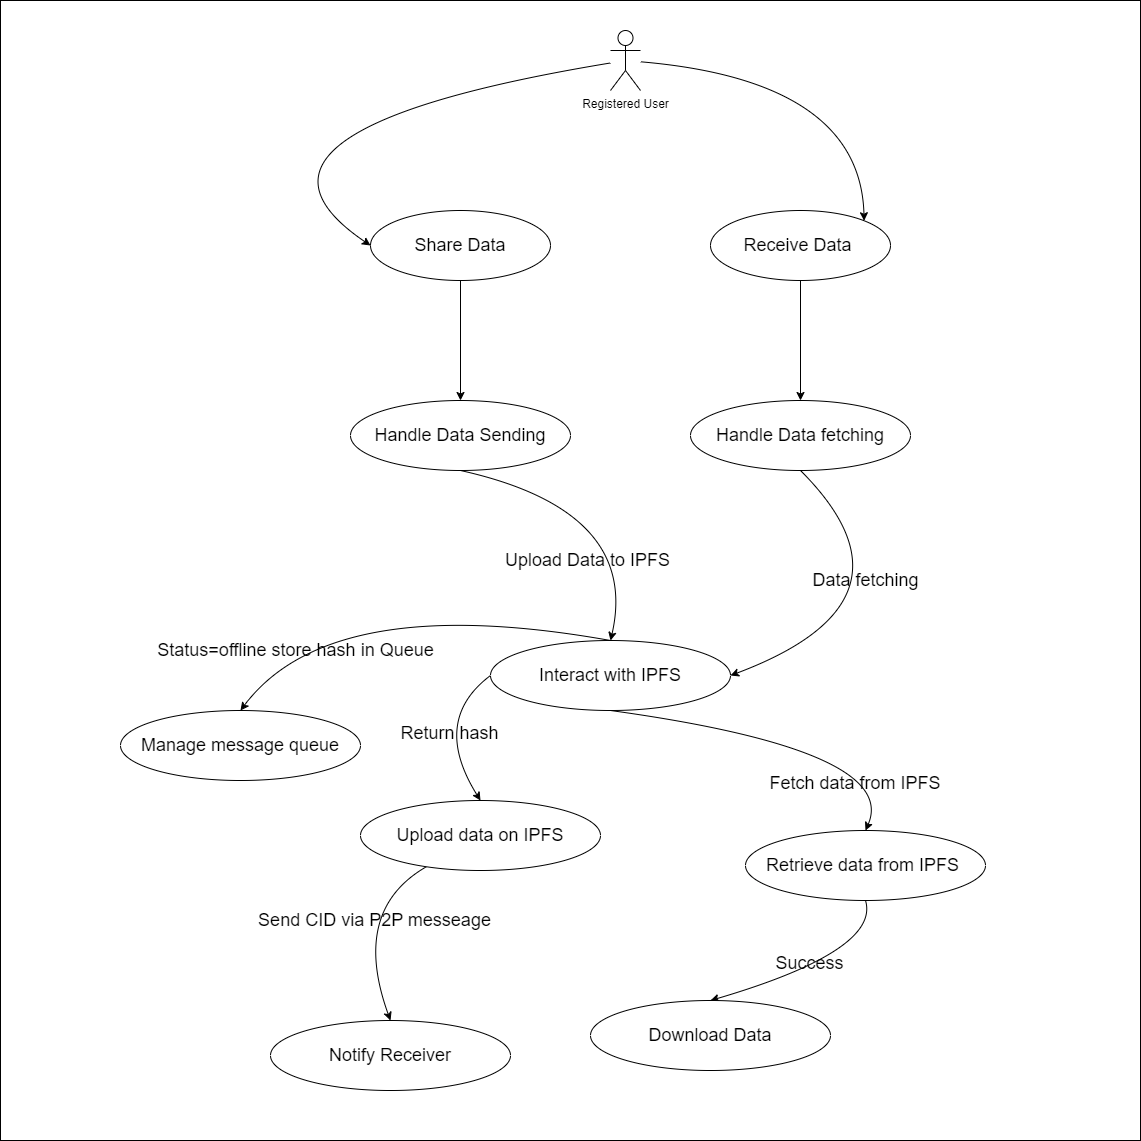

The diagram above was exported from draw.io. Its source (the exported page's mxGraphModel, read from the mxfile embedded in the PNG):
<mxGraphModel dx="2465" dy="885" grid="1" gridSize="10" guides="1" tooltips="1" connect="1" arrows="1" fold="1" page="1" pageScale="1" pageWidth="850" pageHeight="1100" math="0" shadow="0">
  <root>
    <mxCell id="0" />
    <mxCell id="1" parent="0" />
    <mxCell id="pnA9gHHQdLahKCaeMBaN-1" value="" style="whiteSpace=wrap;html=1;aspect=fixed;" vertex="1" parent="1">
      <mxGeometry x="-210" y="10" width="1140" height="1140" as="geometry" />
    </mxCell>
    <mxCell id="M_lfjX3mtre5tfZZ7c_t-8" value="&lt;span style=&quot;font-size: 18px;&quot;&gt;Handle Data Sending&lt;/span&gt;" style="ellipse;whiteSpace=wrap;html=1;" parent="1" vertex="1">
      <mxGeometry x="140" y="410" width="220" height="70" as="geometry" />
    </mxCell>
    <mxCell id="M_lfjX3mtre5tfZZ7c_t-3" value="Registered User" style="shape=umlActor;verticalLabelPosition=bottom;verticalAlign=top;html=1;outlineConnect=0;" parent="1" vertex="1">
      <mxGeometry x="400" y="40" width="30" height="60" as="geometry" />
    </mxCell>
    <mxCell id="M_lfjX3mtre5tfZZ7c_t-4" value="&lt;font style=&quot;font-size: 18px;&quot;&gt;Share Data&lt;/font&gt;" style="ellipse;whiteSpace=wrap;html=1;" parent="1" vertex="1">
      <mxGeometry x="160" y="220" width="180" height="70" as="geometry" />
    </mxCell>
    <mxCell id="M_lfjX3mtre5tfZZ7c_t-5" value="" style="curved=1;endArrow=classic;html=1;rounded=0;entryX=0;entryY=0.5;entryDx=0;entryDy=0;" parent="1" source="M_lfjX3mtre5tfZZ7c_t-3" target="M_lfjX3mtre5tfZZ7c_t-4" edge="1">
      <mxGeometry width="50" height="50" relative="1" as="geometry">
        <mxPoint x="380" y="80" as="sourcePoint" />
        <mxPoint x="110" y="250" as="targetPoint" />
        <Array as="points">
          <mxPoint x="-10" y="140" />
        </Array>
      </mxGeometry>
    </mxCell>
    <mxCell id="M_lfjX3mtre5tfZZ7c_t-6" value="&lt;span style=&quot;font-size: 18px;&quot;&gt;Receive Data&amp;nbsp;&lt;/span&gt;" style="ellipse;whiteSpace=wrap;html=1;" parent="1" vertex="1">
      <mxGeometry x="500" y="220" width="180" height="70" as="geometry" />
    </mxCell>
    <mxCell id="M_lfjX3mtre5tfZZ7c_t-7" value="" style="curved=1;endArrow=classic;html=1;rounded=0;entryX=1;entryY=0;entryDx=0;entryDy=0;" parent="1" source="M_lfjX3mtre5tfZZ7c_t-3" target="M_lfjX3mtre5tfZZ7c_t-6" edge="1">
      <mxGeometry width="50" height="50" relative="1" as="geometry">
        <mxPoint x="410" y="40" as="sourcePoint" />
        <mxPoint x="740" y="220" as="targetPoint" />
        <Array as="points">
          <mxPoint x="650" y="90" />
        </Array>
      </mxGeometry>
    </mxCell>
    <mxCell id="M_lfjX3mtre5tfZZ7c_t-9" value="&lt;span style=&quot;font-size: 18px;&quot;&gt;Handle Data fetching&lt;/span&gt;" style="ellipse;whiteSpace=wrap;html=1;" parent="1" vertex="1">
      <mxGeometry x="480" y="410" width="220" height="70" as="geometry" />
    </mxCell>
    <mxCell id="M_lfjX3mtre5tfZZ7c_t-10" value="" style="endArrow=classic;html=1;rounded=0;exitX=0.5;exitY=1;exitDx=0;exitDy=0;entryX=0.5;entryY=0;entryDx=0;entryDy=0;" parent="1" source="M_lfjX3mtre5tfZZ7c_t-4" target="M_lfjX3mtre5tfZZ7c_t-8" edge="1">
      <mxGeometry width="50" height="50" relative="1" as="geometry">
        <mxPoint x="460" y="430" as="sourcePoint" />
        <mxPoint x="510" y="380" as="targetPoint" />
      </mxGeometry>
    </mxCell>
    <mxCell id="M_lfjX3mtre5tfZZ7c_t-12" value="" style="endArrow=classic;html=1;rounded=0;exitX=0.5;exitY=1;exitDx=0;exitDy=0;entryX=0.5;entryY=0;entryDx=0;entryDy=0;" parent="1" source="M_lfjX3mtre5tfZZ7c_t-6" target="M_lfjX3mtre5tfZZ7c_t-9" edge="1">
      <mxGeometry width="50" height="50" relative="1" as="geometry">
        <mxPoint x="589.3299999999999" y="290" as="sourcePoint" />
        <mxPoint x="589.3299999999999" y="410" as="targetPoint" />
      </mxGeometry>
    </mxCell>
    <mxCell id="M_lfjX3mtre5tfZZ7c_t-13" value="&lt;span style=&quot;font-size: 18px;&quot;&gt;Manage message queue&lt;/span&gt;" style="ellipse;whiteSpace=wrap;html=1;" parent="1" vertex="1">
      <mxGeometry x="-90" y="720" width="240" height="70" as="geometry" />
    </mxCell>
    <mxCell id="M_lfjX3mtre5tfZZ7c_t-15" value="&lt;span style=&quot;font-size: 18px;&quot;&gt;Interact with IPFS&lt;/span&gt;" style="ellipse;whiteSpace=wrap;html=1;" parent="1" vertex="1">
      <mxGeometry x="280" y="650" width="240" height="70" as="geometry" />
    </mxCell>
    <mxCell id="M_lfjX3mtre5tfZZ7c_t-16" value="" style="curved=1;endArrow=classic;html=1;rounded=0;exitX=0.5;exitY=1;exitDx=0;exitDy=0;entryX=0.5;entryY=0;entryDx=0;entryDy=0;" parent="1" source="M_lfjX3mtre5tfZZ7c_t-8" target="M_lfjX3mtre5tfZZ7c_t-15" edge="1">
      <mxGeometry width="50" height="50" relative="1" as="geometry">
        <mxPoint x="480" y="430" as="sourcePoint" />
        <mxPoint x="530" y="380" as="targetPoint" />
        <Array as="points">
          <mxPoint x="430" y="520" />
        </Array>
      </mxGeometry>
    </mxCell>
    <mxCell id="M_lfjX3mtre5tfZZ7c_t-17" value="&lt;font style=&quot;font-size: 18px;&quot;&gt;Upload Data to IPFS&lt;/font&gt;" style="text;html=1;align=center;verticalAlign=middle;resizable=0;points=[];autosize=1;strokeColor=none;fillColor=none;" parent="1" vertex="1">
      <mxGeometry x="282" y="550" width="190" height="40" as="geometry" />
    </mxCell>
    <mxCell id="M_lfjX3mtre5tfZZ7c_t-18" value="" style="curved=1;endArrow=classic;html=1;rounded=0;exitX=0.5;exitY=0;exitDx=0;exitDy=0;entryX=0.5;entryY=0;entryDx=0;entryDy=0;" parent="1" source="M_lfjX3mtre5tfZZ7c_t-15" target="M_lfjX3mtre5tfZZ7c_t-13" edge="1">
      <mxGeometry width="50" height="50" relative="1" as="geometry">
        <mxPoint x="360" y="750" as="sourcePoint" />
        <mxPoint x="20" y="710" as="targetPoint" />
        <Array as="points">
          <mxPoint x="120" y="600" />
        </Array>
      </mxGeometry>
    </mxCell>
    <mxCell id="M_lfjX3mtre5tfZZ7c_t-19" value="&lt;font style=&quot;font-size: 18px;&quot;&gt;Status=offline store hash in Queue&lt;/font&gt;" style="text;html=1;align=center;verticalAlign=middle;resizable=0;points=[];autosize=1;strokeColor=none;fillColor=none;" parent="1" vertex="1">
      <mxGeometry x="-65" y="640" width="300" height="40" as="geometry" />
    </mxCell>
    <mxCell id="M_lfjX3mtre5tfZZ7c_t-20" value="&lt;span style=&quot;font-size: 18px;&quot;&gt;Notify Receiver&lt;/span&gt;" style="ellipse;whiteSpace=wrap;html=1;" parent="1" vertex="1">
      <mxGeometry x="60" y="1030" width="240" height="70" as="geometry" />
    </mxCell>
    <mxCell id="M_lfjX3mtre5tfZZ7c_t-21" value="" style="curved=1;endArrow=classic;html=1;rounded=0;entryX=0.5;entryY=0;entryDx=0;entryDy=0;" parent="1" source="M_lfjX3mtre5tfZZ7c_t-26" target="M_lfjX3mtre5tfZZ7c_t-20" edge="1">
      <mxGeometry width="50" height="50" relative="1" as="geometry">
        <mxPoint x="270" y="860" as="sourcePoint" />
        <mxPoint x="550" y="750" as="targetPoint" />
        <Array as="points">
          <mxPoint x="140" y="920" />
        </Array>
      </mxGeometry>
    </mxCell>
    <mxCell id="M_lfjX3mtre5tfZZ7c_t-23" value="&lt;font style=&quot;font-size: 18px;&quot;&gt;Send CID via P2P messeage&lt;/font&gt;" style="text;html=1;align=center;verticalAlign=middle;resizable=0;points=[];autosize=1;strokeColor=none;fillColor=none;" parent="1" vertex="1">
      <mxGeometry x="34" y="910" width="260" height="40" as="geometry" />
    </mxCell>
    <mxCell id="M_lfjX3mtre5tfZZ7c_t-24" value="" style="curved=1;endArrow=classic;html=1;rounded=0;exitX=0.5;exitY=1;exitDx=0;exitDy=0;entryX=1;entryY=0.5;entryDx=0;entryDy=0;" parent="1" source="M_lfjX3mtre5tfZZ7c_t-9" target="M_lfjX3mtre5tfZZ7c_t-15" edge="1">
      <mxGeometry width="50" height="50" relative="1" as="geometry">
        <mxPoint x="410" y="550" as="sourcePoint" />
        <mxPoint x="540" y="680" as="targetPoint" />
        <Array as="points">
          <mxPoint x="720" y="610" />
        </Array>
      </mxGeometry>
    </mxCell>
    <mxCell id="M_lfjX3mtre5tfZZ7c_t-25" value="&lt;font style=&quot;font-size: 18px;&quot;&gt;Data fetching&lt;/font&gt;" style="text;html=1;align=center;verticalAlign=middle;resizable=0;points=[];autosize=1;strokeColor=none;fillColor=none;" parent="1" vertex="1">
      <mxGeometry x="590" y="570" width="130" height="40" as="geometry" />
    </mxCell>
    <mxCell id="M_lfjX3mtre5tfZZ7c_t-27" value="" style="curved=1;endArrow=classic;html=1;rounded=0;entryX=0.5;entryY=0;entryDx=0;entryDy=0;" parent="1" target="M_lfjX3mtre5tfZZ7c_t-26" edge="1">
      <mxGeometry width="50" height="50" relative="1" as="geometry">
        <mxPoint x="270" y="860" as="sourcePoint" />
        <mxPoint x="180" y="1030" as="targetPoint" />
        <Array as="points" />
      </mxGeometry>
    </mxCell>
    <mxCell id="M_lfjX3mtre5tfZZ7c_t-26" value="&lt;span style=&quot;font-size: 18px;&quot;&gt;Upload data on IPFS&lt;/span&gt;" style="ellipse;whiteSpace=wrap;html=1;" parent="1" vertex="1">
      <mxGeometry x="150" y="810" width="240" height="70" as="geometry" />
    </mxCell>
    <mxCell id="M_lfjX3mtre5tfZZ7c_t-28" value="" style="curved=1;endArrow=classic;html=1;rounded=0;entryX=0.5;entryY=0;entryDx=0;entryDy=0;exitX=0;exitY=0.5;exitDx=0;exitDy=0;" parent="1" source="M_lfjX3mtre5tfZZ7c_t-15" target="M_lfjX3mtre5tfZZ7c_t-26" edge="1">
      <mxGeometry width="50" height="50" relative="1" as="geometry">
        <mxPoint x="300" y="760" as="sourcePoint" />
        <mxPoint x="570" y="770" as="targetPoint" />
        <Array as="points">
          <mxPoint x="220" y="730" />
        </Array>
      </mxGeometry>
    </mxCell>
    <mxCell id="M_lfjX3mtre5tfZZ7c_t-29" value="&lt;font style=&quot;font-size: 18px;&quot;&gt;Return hash&lt;/font&gt;" style="text;html=1;align=center;verticalAlign=middle;resizable=0;points=[];autosize=1;strokeColor=none;fillColor=none;" parent="1" vertex="1">
      <mxGeometry x="179" y="723" width="120" height="40" as="geometry" />
    </mxCell>
    <mxCell id="M_lfjX3mtre5tfZZ7c_t-30" value="&lt;span style=&quot;font-size: 18px;&quot;&gt;Retrieve data from IPFS&amp;nbsp;&lt;/span&gt;" style="ellipse;whiteSpace=wrap;html=1;" parent="1" vertex="1">
      <mxGeometry x="535" y="840" width="240" height="70" as="geometry" />
    </mxCell>
    <mxCell id="M_lfjX3mtre5tfZZ7c_t-31" value="" style="curved=1;endArrow=classic;html=1;rounded=0;entryX=0.5;entryY=0;entryDx=0;entryDy=0;exitX=0.5;exitY=1;exitDx=0;exitDy=0;" parent="1" source="M_lfjX3mtre5tfZZ7c_t-15" target="M_lfjX3mtre5tfZZ7c_t-30" edge="1">
      <mxGeometry width="50" height="50" relative="1" as="geometry">
        <mxPoint x="430" y="730" as="sourcePoint" />
        <mxPoint x="480" y="680" as="targetPoint" />
        <Array as="points">
          <mxPoint x="690" y="760" />
        </Array>
      </mxGeometry>
    </mxCell>
    <mxCell id="M_lfjX3mtre5tfZZ7c_t-32" value="" style="curved=1;endArrow=classic;html=1;rounded=0;exitX=0.5;exitY=1;exitDx=0;exitDy=0;entryX=0.5;entryY=0;entryDx=0;entryDy=0;" parent="1" source="M_lfjX3mtre5tfZZ7c_t-30" target="M_lfjX3mtre5tfZZ7c_t-33" edge="1">
      <mxGeometry width="50" height="50" relative="1" as="geometry">
        <mxPoint x="470" y="920" as="sourcePoint" />
        <mxPoint x="600" y="980" as="targetPoint" />
        <Array as="points">
          <mxPoint x="670" y="960" />
        </Array>
      </mxGeometry>
    </mxCell>
    <mxCell id="M_lfjX3mtre5tfZZ7c_t-33" value="&lt;span style=&quot;font-size: 18px;&quot;&gt;Download Data&lt;/span&gt;" style="ellipse;whiteSpace=wrap;html=1;" parent="1" vertex="1">
      <mxGeometry x="380" y="1010" width="240" height="70" as="geometry" />
    </mxCell>
    <mxCell id="M_lfjX3mtre5tfZZ7c_t-36" value="&lt;font style=&quot;font-size: 18px;&quot;&gt;Fetch data from IPFS&amp;nbsp;&lt;/font&gt;" style="text;html=1;align=center;verticalAlign=middle;resizable=0;points=[];autosize=1;strokeColor=none;fillColor=none;" parent="1" vertex="1">
      <mxGeometry x="547" y="773" width="200" height="40" as="geometry" />
    </mxCell>
    <mxCell id="M_lfjX3mtre5tfZZ7c_t-37" value="&lt;font style=&quot;font-size: 18px;&quot;&gt;Success&lt;/font&gt;" style="text;html=1;align=center;verticalAlign=middle;resizable=0;points=[];autosize=1;strokeColor=none;fillColor=none;" parent="1" vertex="1">
      <mxGeometry x="554" y="953" width="90" height="40" as="geometry" />
    </mxCell>
  </root>
</mxGraphModel>